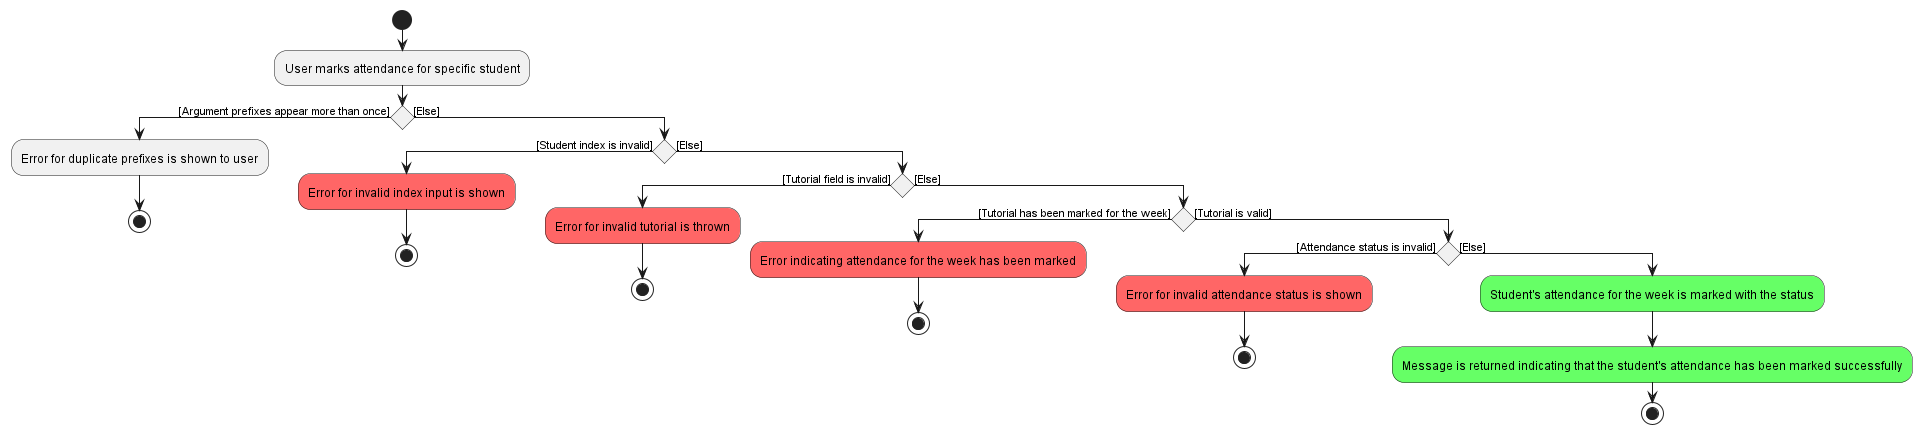

The diagram above was rendered by PlantUML. Its source (embedded in the PNG):
@startuml
'https://plantuml.com/activity-diagram-beta

start
:User marks attendance for specific student;
if () then ([Argument prefixes appear more than once])
    :Error for duplicate prefixes is shown to user;
    stop;
else ([Else])
    if () then ([Student index is invalid])
        #FF6666:Error for invalid index input is shown;
        stop;
    else ([Else])
        if () then ([Tutorial field is invalid])
            #FF6666:Error for invalid tutorial is thrown;
            stop;
        else ([Else])
            if () then ([Tutorial has been marked for the week])
                #FF6666:Error indicating attendance for the week has been marked;
                stop;
            else ([Tutorial is valid])
                if () then ([Attendance status is invalid])
                    #FF6666:Error for invalid attendance status is shown;
                    stop;
                else ([Else])
                    #66FF66:Student's attendance for the week is marked with the status;
                    #66FF66:Message is returned indicating that the student's attendance has been marked successfully;
stop

@enduml